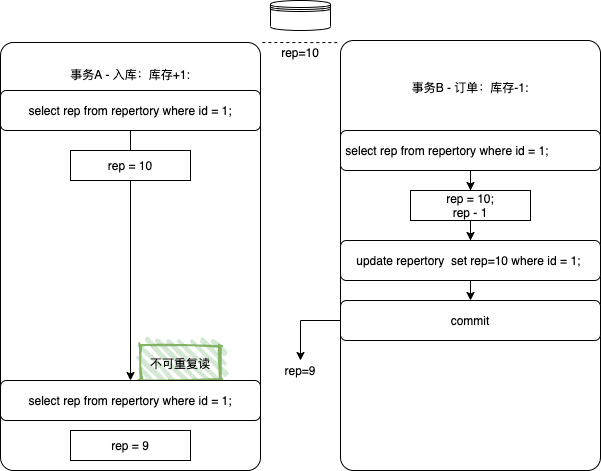

The diagram above was exported from draw.io. Its source (the exported page's mxGraphModel, read from the mxfile embedded in the PNG):
<mxGraphModel dx="1336" dy="762" grid="1" gridSize="10" guides="1" tooltips="1" connect="1" arrows="1" fold="1" page="1" pageScale="1" pageWidth="827" pageHeight="1169" math="0" shadow="0">
  <root>
    <mxCell id="0" />
    <mxCell id="1" parent="0" />
    <mxCell id="2" value="事务A - 入库：库存+1:&lt;br&gt;&lt;br&gt;&lt;br&gt;&lt;br&gt;&lt;br&gt;&lt;br&gt;&lt;br&gt;&lt;br&gt;&lt;br&gt;&lt;br&gt;&lt;br&gt;&lt;br&gt;&lt;br&gt;&lt;br&gt;&lt;br&gt;&lt;br&gt;&lt;br&gt;&lt;br&gt;&lt;br&gt;&lt;br&gt;&lt;br&gt;&lt;br&gt;&lt;br&gt;&lt;br&gt;&lt;br&gt;&lt;br&gt;&lt;br&gt;" style="rounded=1;whiteSpace=wrap;html=1;arcSize=5;" vertex="1" parent="1">
      <mxGeometry x="100" y="122" width="260" height="428" as="geometry" />
    </mxCell>
    <mxCell id="3" value="" style="edgeStyle=orthogonalEdgeStyle;rounded=0;orthogonalLoop=1;jettySize=auto;html=1;" edge="1" parent="1" source="4" target="29">
      <mxGeometry relative="1" as="geometry">
        <mxPoint x="230" y="220" as="targetPoint" />
      </mxGeometry>
    </mxCell>
    <mxCell id="4" value="&lt;span&gt;select rep from repertory where id = 1;&lt;/span&gt;" style="rounded=1;whiteSpace=wrap;html=1;" vertex="1" parent="1">
      <mxGeometry x="100" y="170" width="260" height="40" as="geometry" />
    </mxCell>
    <mxCell id="8" value="事务B - 订单：库存-1:&lt;br&gt;&lt;br&gt;&lt;br&gt;&lt;br&gt;&lt;br&gt;&lt;br&gt;&lt;br&gt;&lt;br&gt;&lt;br&gt;&lt;br&gt;&lt;br&gt;&lt;br&gt;&lt;br&gt;&lt;br&gt;&lt;br&gt;&lt;br&gt;&lt;br&gt;&lt;br&gt;&lt;br&gt;&lt;br&gt;&lt;br&gt;&lt;br&gt;&lt;br&gt;&lt;br&gt;&lt;br&gt;" style="rounded=1;whiteSpace=wrap;html=1;arcSize=5;" vertex="1" parent="1">
      <mxGeometry x="440" y="120" width="260" height="430" as="geometry" />
    </mxCell>
    <mxCell id="9" value="" style="edgeStyle=orthogonalEdgeStyle;rounded=0;orthogonalLoop=1;jettySize=auto;html=1;" edge="1" parent="1" source="10" target="15">
      <mxGeometry relative="1" as="geometry" />
    </mxCell>
    <mxCell id="10" value="&lt;span&gt;&amp;nbsp;select rep from repertory where id = 1;&lt;/span&gt;" style="rounded=1;whiteSpace=wrap;html=1;align=left;" vertex="1" parent="1">
      <mxGeometry x="440" y="210" width="260" height="40" as="geometry" />
    </mxCell>
    <mxCell id="32" style="edgeStyle=orthogonalEdgeStyle;rounded=0;orthogonalLoop=1;jettySize=auto;html=1;exitX=0.5;exitY=1;exitDx=0;exitDy=0;entryX=0.5;entryY=0;entryDx=0;entryDy=0;" edge="1" parent="1" source="11" target="23">
      <mxGeometry relative="1" as="geometry" />
    </mxCell>
    <mxCell id="11" value="&lt;span&gt;update&amp;nbsp;&lt;/span&gt;repertory&lt;span&gt;&amp;nbsp; set rep=10 where id = 1;&amp;nbsp;&lt;/span&gt;" style="rounded=1;whiteSpace=wrap;html=1;" vertex="1" parent="1">
      <mxGeometry x="440" y="320" width="260" height="40" as="geometry" />
    </mxCell>
    <mxCell id="14" value="" style="edgeStyle=orthogonalEdgeStyle;rounded=0;orthogonalLoop=1;jettySize=auto;html=1;" edge="1" parent="1" source="15">
      <mxGeometry relative="1" as="geometry">
        <mxPoint x="570" y="320" as="targetPoint" />
      </mxGeometry>
    </mxCell>
    <mxCell id="15" value="&lt;span&gt;rep = 10;&lt;br&gt;rep - 1&lt;/span&gt;" style="rounded=0;whiteSpace=wrap;html=1;" vertex="1" parent="1">
      <mxGeometry x="510" y="270" width="120" height="30" as="geometry" />
    </mxCell>
    <mxCell id="18" value="rep=10" style="text;html=1;strokeColor=none;fillColor=none;align=center;verticalAlign=middle;whiteSpace=wrap;rounded=0;" vertex="1" parent="1">
      <mxGeometry x="380" y="122" width="40" height="20" as="geometry" />
    </mxCell>
    <mxCell id="19" value="" style="shape=datastore;whiteSpace=wrap;html=1;" vertex="1" parent="1">
      <mxGeometry x="370" y="80" width="60" height="30" as="geometry" />
    </mxCell>
    <mxCell id="21" value="" style="endArrow=none;dashed=1;html=1;exitX=1.004;exitY=0.854;exitDx=0;exitDy=0;exitPerimeter=0;entryX=-0.003;entryY=0.86;entryDx=0;entryDy=0;entryPerimeter=0;" edge="1" parent="1">
      <mxGeometry width="50" height="50" relative="1" as="geometry">
        <mxPoint x="361.81999999999994" y="122.00000000000011" as="sourcePoint" />
        <mxPoint x="440" y="122.10000000000002" as="targetPoint" />
      </mxGeometry>
    </mxCell>
    <mxCell id="22" value="" style="edgeStyle=orthogonalEdgeStyle;rounded=0;orthogonalLoop=1;jettySize=auto;html=1;entryX=0.5;entryY=0;entryDx=0;entryDy=0;" edge="1" parent="1" source="23" target="24">
      <mxGeometry relative="1" as="geometry" />
    </mxCell>
    <mxCell id="23" value="&lt;span&gt;commit&lt;br&gt;&lt;/span&gt;" style="rounded=1;whiteSpace=wrap;html=1;" vertex="1" parent="1">
      <mxGeometry x="440" y="380" width="260" height="40" as="geometry" />
    </mxCell>
    <mxCell id="24" value="rep=9" style="text;html=1;strokeColor=none;fillColor=none;align=center;verticalAlign=middle;whiteSpace=wrap;rounded=0;" vertex="1" parent="1">
      <mxGeometry x="380" y="440" width="40" height="20" as="geometry" />
    </mxCell>
    <mxCell id="28" value="不可重复读" style="rounded=1;whiteSpace=wrap;html=1;strokeWidth=2;fillWeight=4;hachureGap=8;hachureAngle=45;fillColor=#d5e8d4;sketch=1;strokeColor=#82b366;arcSize=0;" vertex="1" parent="1">
      <mxGeometry x="240" y="425" width="80" height="35" as="geometry" />
    </mxCell>
    <mxCell id="29" value="&lt;span&gt;select rep from repertory where id = 1;&lt;/span&gt;" style="rounded=1;whiteSpace=wrap;html=1;" vertex="1" parent="1">
      <mxGeometry x="100" y="460" width="260" height="40" as="geometry" />
    </mxCell>
    <mxCell id="30" value="&lt;span&gt;rep = 10&lt;br&gt;&lt;/span&gt;" style="rounded=0;whiteSpace=wrap;html=1;" vertex="1" parent="1">
      <mxGeometry x="170" y="230" width="120" height="30" as="geometry" />
    </mxCell>
    <mxCell id="31" value="&lt;span&gt;rep = 9&lt;br&gt;&lt;/span&gt;" style="rounded=0;whiteSpace=wrap;html=1;" vertex="1" parent="1">
      <mxGeometry x="170" y="510" width="120" height="30" as="geometry" />
    </mxCell>
  </root>
</mxGraphModel>